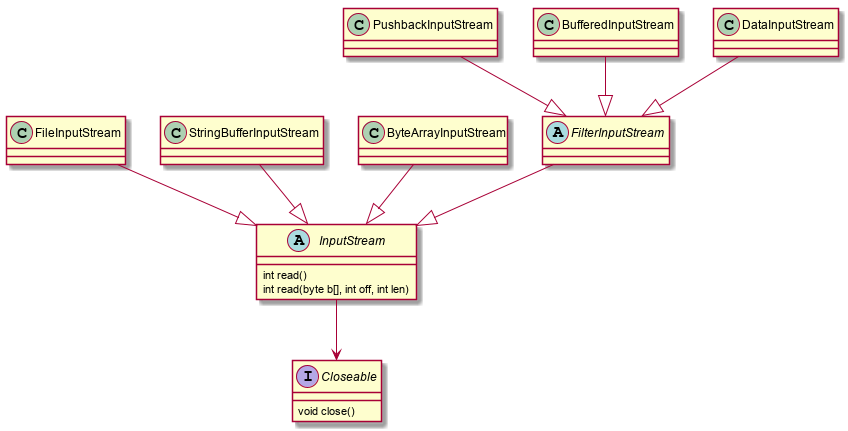

The diagram above was rendered by PlantUML. Its source (embedded in the PNG):
@startuml java-io

interface Closeable {
    void close()
}
abstract class InputStream {
    int read()
    int read(byte b[], int off, int len)
}

class FileInputStream {

}

class StringBufferInputStream {

}

class ByteArrayInputStream {

}

FileInputStream --|> InputStream
StringBufferInputStream --|> InputStream
ByteArrayInputStream --|> InputStream

abstract class FilterInputStream {

}

class PushbackInputStream {
}

class BufferedInputStream {

}

class DataInputStream {

}

InputStream --> Closeable
FilterInputStream --|> InputStream
PushbackInputStream --|> FilterInputStream
BufferedInputStream --|> FilterInputStream
DataInputStream --|> FilterInputStream
@enduml